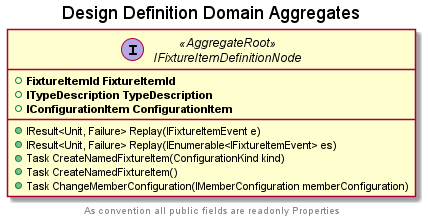

The diagram above was rendered by PlantUML. Its source (embedded in the PNG):
@startuml Design Definition Domain Aggregates
hide empty members
'skinparam linetype ortho
title Design Definition Domain Aggregates

footer
As convention all public fields are readonly Properties
endfooter

' (v,Turquoise)
' (E,violet)
' (e,orange)

interface "IFixtureItemDefinitionNode" as DesingIFixtureItemDefinitionNode <<AggregateRoot>> {
    + <b>FixtureItemId FixtureItemId</b>
    + <b>ITypeDescription TypeDescription</b>
    + <b>IConfigurationItem ConfigurationItem</b>
    + IResult<Unit, Failure> Replay(IFixtureItemEvent e)
    + IResult<Unit, Failure> Replay(IEnumerable<IFixtureItemEvent> es)
    + Task CreateNamedFixtureItem(ConfigurationKind kind)
    + Task CreateNamedFixtureItem()
    + Task ChangeMemberConfiguration(IMemberConfiguration memberConfiguration)
}

@enduml